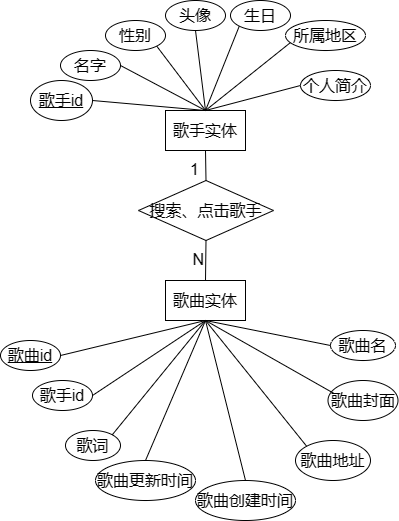

The diagram above was exported from draw.io. Its source (the exported page's mxGraphModel, read from the mxfile embedded in the PNG):
<mxGraphModel dx="1236" dy="1740" grid="1" gridSize="10" guides="1" tooltips="1" connect="1" arrows="1" fold="1" page="1" pageScale="1" pageWidth="850" pageHeight="1100" math="0" shadow="0" extFonts="Permanent Marker^https://fonts.googleapis.com/css?family=Permanent+Marker">
  <root>
    <mxCell id="0" />
    <mxCell id="1" parent="0" />
    <mxCell id="61iMWARdU2VQ2Gw6U7qS-1" value="歌手实体" style="rounded=0;whiteSpace=wrap;html=1;fontSize=16;" vertex="1" parent="1">
      <mxGeometry x="385" y="90" width="80" height="40" as="geometry" />
    </mxCell>
    <mxCell id="61iMWARdU2VQ2Gw6U7qS-2" value="歌曲实体" style="rounded=0;whiteSpace=wrap;html=1;fontSize=16;" vertex="1" parent="1">
      <mxGeometry x="385" y="260" width="80" height="40" as="geometry" />
    </mxCell>
    <mxCell id="61iMWARdU2VQ2Gw6U7qS-3" value="搜索、点击歌手" style="shape=rhombus;perimeter=rhombusPerimeter;whiteSpace=wrap;html=1;align=center;fontSize=16;" vertex="1" parent="1">
      <mxGeometry x="358" y="160" width="135" height="60" as="geometry" />
    </mxCell>
    <mxCell id="61iMWARdU2VQ2Gw6U7qS-5" value="" style="endArrow=none;html=1;rounded=0;fontSize=12;startSize=8;endSize=8;curved=1;exitX=0.5;exitY=0;exitDx=0;exitDy=0;entryX=0.5;entryY=1;entryDx=0;entryDy=0;" edge="1" parent="1" source="61iMWARdU2VQ2Gw6U7qS-3" target="61iMWARdU2VQ2Gw6U7qS-1">
      <mxGeometry relative="1" as="geometry">
        <mxPoint x="510" y="160" as="sourcePoint" />
        <mxPoint x="670" y="160" as="targetPoint" />
      </mxGeometry>
    </mxCell>
    <mxCell id="61iMWARdU2VQ2Gw6U7qS-6" value="1" style="resizable=0;html=1;whiteSpace=wrap;align=right;verticalAlign=bottom;fontSize=16;" connectable="0" vertex="1" parent="61iMWARdU2VQ2Gw6U7qS-5">
      <mxGeometry x="1" relative="1" as="geometry">
        <mxPoint x="-5" y="30" as="offset" />
      </mxGeometry>
    </mxCell>
    <mxCell id="61iMWARdU2VQ2Gw6U7qS-7" value="" style="endArrow=none;html=1;rounded=0;fontSize=12;startSize=8;endSize=8;curved=1;exitX=0.5;exitY=1;exitDx=0;exitDy=0;entryX=0.5;entryY=0;entryDx=0;entryDy=0;" edge="1" parent="1" source="61iMWARdU2VQ2Gw6U7qS-3" target="61iMWARdU2VQ2Gw6U7qS-2">
      <mxGeometry relative="1" as="geometry">
        <mxPoint x="460" y="250" as="sourcePoint" />
        <mxPoint x="620" y="250" as="targetPoint" />
      </mxGeometry>
    </mxCell>
    <mxCell id="61iMWARdU2VQ2Gw6U7qS-8" value="N" style="resizable=0;html=1;whiteSpace=wrap;align=right;verticalAlign=bottom;fontSize=16;" connectable="0" vertex="1" parent="61iMWARdU2VQ2Gw6U7qS-7">
      <mxGeometry x="1" relative="1" as="geometry">
        <mxPoint y="-10" as="offset" />
      </mxGeometry>
    </mxCell>
    <mxCell id="61iMWARdU2VQ2Gw6U7qS-9" value="歌手id" style="ellipse;whiteSpace=wrap;html=1;align=center;fontStyle=4;fontSize=16;" vertex="1" parent="1">
      <mxGeometry x="250" y="60" width="62" height="40" as="geometry" />
    </mxCell>
    <mxCell id="61iMWARdU2VQ2Gw6U7qS-10" value="名字" style="ellipse;whiteSpace=wrap;html=1;align=center;fontSize=16;" vertex="1" parent="1">
      <mxGeometry x="280" y="30" width="60" height="30" as="geometry" />
    </mxCell>
    <mxCell id="61iMWARdU2VQ2Gw6U7qS-11" value="性别" style="ellipse;whiteSpace=wrap;html=1;align=center;fontSize=16;" vertex="1" parent="1">
      <mxGeometry x="325" width="60" height="30" as="geometry" />
    </mxCell>
    <mxCell id="61iMWARdU2VQ2Gw6U7qS-12" value="头像" style="ellipse;whiteSpace=wrap;html=1;align=center;fontSize=16;" vertex="1" parent="1">
      <mxGeometry x="385" y="-20" width="60" height="30" as="geometry" />
    </mxCell>
    <mxCell id="61iMWARdU2VQ2Gw6U7qS-13" value="生日" style="ellipse;whiteSpace=wrap;html=1;align=center;fontSize=16;" vertex="1" parent="1">
      <mxGeometry x="450" y="-20" width="60" height="30" as="geometry" />
    </mxCell>
    <mxCell id="61iMWARdU2VQ2Gw6U7qS-14" value="所属地区" style="ellipse;whiteSpace=wrap;html=1;align=center;fontSize=16;" vertex="1" parent="1">
      <mxGeometry x="505" width="80" height="30" as="geometry" />
    </mxCell>
    <mxCell id="61iMWARdU2VQ2Gw6U7qS-15" value="个人简介" style="ellipse;whiteSpace=wrap;html=1;align=center;fontSize=16;" vertex="1" parent="1">
      <mxGeometry x="520" y="50" width="70" height="30" as="geometry" />
    </mxCell>
    <mxCell id="61iMWARdU2VQ2Gw6U7qS-17" value="" style="endArrow=none;html=1;rounded=0;fontSize=12;startSize=8;endSize=8;curved=1;exitX=0.5;exitY=0;exitDx=0;exitDy=0;entryX=1;entryY=0.5;entryDx=0;entryDy=0;" edge="1" parent="1" source="61iMWARdU2VQ2Gw6U7qS-1" target="61iMWARdU2VQ2Gw6U7qS-9">
      <mxGeometry relative="1" as="geometry">
        <mxPoint x="480" y="130" as="sourcePoint" />
        <mxPoint x="640" y="130" as="targetPoint" />
      </mxGeometry>
    </mxCell>
    <mxCell id="61iMWARdU2VQ2Gw6U7qS-22" value="" style="endArrow=none;html=1;rounded=0;fontSize=12;startSize=8;endSize=8;curved=1;exitX=1;exitY=0.5;exitDx=0;exitDy=0;entryX=0.5;entryY=0;entryDx=0;entryDy=0;" edge="1" parent="1" source="61iMWARdU2VQ2Gw6U7qS-10" target="61iMWARdU2VQ2Gw6U7qS-1">
      <mxGeometry relative="1" as="geometry">
        <mxPoint x="430" y="60" as="sourcePoint" />
        <mxPoint x="590" y="60" as="targetPoint" />
      </mxGeometry>
    </mxCell>
    <mxCell id="61iMWARdU2VQ2Gw6U7qS-23" value="" style="endArrow=none;html=1;rounded=0;fontSize=12;startSize=8;endSize=8;curved=1;exitX=1;exitY=1;exitDx=0;exitDy=0;entryX=0.5;entryY=0;entryDx=0;entryDy=0;" edge="1" parent="1" source="61iMWARdU2VQ2Gw6U7qS-11" target="61iMWARdU2VQ2Gw6U7qS-1">
      <mxGeometry relative="1" as="geometry">
        <mxPoint x="420" y="50" as="sourcePoint" />
        <mxPoint x="580" y="50" as="targetPoint" />
      </mxGeometry>
    </mxCell>
    <mxCell id="61iMWARdU2VQ2Gw6U7qS-24" value="" style="endArrow=none;html=1;rounded=0;fontSize=12;startSize=8;endSize=8;curved=1;exitX=0.5;exitY=1;exitDx=0;exitDy=0;entryX=0.5;entryY=0;entryDx=0;entryDy=0;" edge="1" parent="1" source="61iMWARdU2VQ2Gw6U7qS-12" target="61iMWARdU2VQ2Gw6U7qS-1">
      <mxGeometry relative="1" as="geometry">
        <mxPoint x="460" y="80" as="sourcePoint" />
        <mxPoint x="620" y="80" as="targetPoint" />
      </mxGeometry>
    </mxCell>
    <mxCell id="61iMWARdU2VQ2Gw6U7qS-25" value="" style="endArrow=none;html=1;rounded=0;fontSize=12;startSize=8;endSize=8;curved=1;exitX=0.5;exitY=0;exitDx=0;exitDy=0;entryX=0;entryY=1;entryDx=0;entryDy=0;" edge="1" parent="1" source="61iMWARdU2VQ2Gw6U7qS-1" target="61iMWARdU2VQ2Gw6U7qS-13">
      <mxGeometry relative="1" as="geometry">
        <mxPoint x="550" y="50" as="sourcePoint" />
        <mxPoint x="710" y="50" as="targetPoint" />
      </mxGeometry>
    </mxCell>
    <mxCell id="61iMWARdU2VQ2Gw6U7qS-26" value="" style="endArrow=none;html=1;rounded=0;fontSize=12;startSize=8;endSize=8;curved=1;exitX=0.5;exitY=0;exitDx=0;exitDy=0;entryX=0.06;entryY=0.74;entryDx=0;entryDy=0;entryPerimeter=0;" edge="1" parent="1" source="61iMWARdU2VQ2Gw6U7qS-1" target="61iMWARdU2VQ2Gw6U7qS-14">
      <mxGeometry relative="1" as="geometry">
        <mxPoint x="620" as="sourcePoint" />
        <mxPoint x="780" as="targetPoint" />
      </mxGeometry>
    </mxCell>
    <mxCell id="61iMWARdU2VQ2Gw6U7qS-27" value="" style="endArrow=none;html=1;rounded=0;fontSize=12;startSize=8;endSize=8;curved=1;exitX=0.5;exitY=0;exitDx=0;exitDy=0;entryX=0;entryY=0.5;entryDx=0;entryDy=0;" edge="1" parent="1" source="61iMWARdU2VQ2Gw6U7qS-1" target="61iMWARdU2VQ2Gw6U7qS-15">
      <mxGeometry relative="1" as="geometry">
        <mxPoint x="520" y="160" as="sourcePoint" />
        <mxPoint x="680" y="160" as="targetPoint" />
      </mxGeometry>
    </mxCell>
    <mxCell id="61iMWARdU2VQ2Gw6U7qS-28" value="歌曲id" style="ellipse;whiteSpace=wrap;html=1;align=center;fontStyle=4;fontSize=16;" vertex="1" parent="1">
      <mxGeometry x="220" y="320" width="60" height="30" as="geometry" />
    </mxCell>
    <mxCell id="61iMWARdU2VQ2Gw6U7qS-29" value="歌手id" style="ellipse;whiteSpace=wrap;html=1;align=center;fontSize=16;" vertex="1" parent="1">
      <mxGeometry x="252" y="360" width="60" height="30" as="geometry" />
    </mxCell>
    <mxCell id="61iMWARdU2VQ2Gw6U7qS-30" value="歌曲名" style="ellipse;whiteSpace=wrap;html=1;align=center;fontSize=16;" vertex="1" parent="1">
      <mxGeometry x="550" y="310" width="65" height="30" as="geometry" />
    </mxCell>
    <mxCell id="61iMWARdU2VQ2Gw6U7qS-31" value="歌曲创建时间" style="ellipse;whiteSpace=wrap;html=1;align=center;fontSize=16;" vertex="1" parent="1">
      <mxGeometry x="415" y="460" width="100" height="40" as="geometry" />
    </mxCell>
    <mxCell id="61iMWARdU2VQ2Gw6U7qS-32" value="歌曲更新时间" style="ellipse;whiteSpace=wrap;html=1;align=center;fontSize=16;" vertex="1" parent="1">
      <mxGeometry x="315" y="440" width="100" height="40" as="geometry" />
    </mxCell>
    <mxCell id="61iMWARdU2VQ2Gw6U7qS-33" value="歌曲封面" style="ellipse;whiteSpace=wrap;html=1;align=center;fontSize=16;" vertex="1" parent="1">
      <mxGeometry x="547.5" y="360" width="70" height="40" as="geometry" />
    </mxCell>
    <mxCell id="61iMWARdU2VQ2Gw6U7qS-34" value="歌词" style="ellipse;whiteSpace=wrap;html=1;align=center;fontSize=16;" vertex="1" parent="1">
      <mxGeometry x="285" y="410" width="55" height="30" as="geometry" />
    </mxCell>
    <mxCell id="61iMWARdU2VQ2Gw6U7qS-35" value="歌曲地址" style="ellipse;whiteSpace=wrap;html=1;align=center;fontSize=16;" vertex="1" parent="1">
      <mxGeometry x="515" y="420" width="75" height="40" as="geometry" />
    </mxCell>
    <mxCell id="61iMWARdU2VQ2Gw6U7qS-37" value="" style="endArrow=none;html=1;rounded=0;fontSize=12;startSize=8;endSize=8;curved=1;exitX=1;exitY=0.5;exitDx=0;exitDy=0;entryX=0.5;entryY=1;entryDx=0;entryDy=0;" edge="1" parent="1" source="61iMWARdU2VQ2Gw6U7qS-28" target="61iMWARdU2VQ2Gw6U7qS-2">
      <mxGeometry relative="1" as="geometry">
        <mxPoint x="390" y="350" as="sourcePoint" />
        <mxPoint x="550" y="350" as="targetPoint" />
      </mxGeometry>
    </mxCell>
    <mxCell id="61iMWARdU2VQ2Gw6U7qS-38" value="" style="endArrow=none;html=1;rounded=0;fontSize=12;startSize=8;endSize=8;curved=1;exitX=1;exitY=0.5;exitDx=0;exitDy=0;entryX=0.5;entryY=1;entryDx=0;entryDy=0;" edge="1" parent="1" source="61iMWARdU2VQ2Gw6U7qS-29" target="61iMWARdU2VQ2Gw6U7qS-2">
      <mxGeometry relative="1" as="geometry">
        <mxPoint x="360" y="350" as="sourcePoint" />
        <mxPoint x="520" y="350" as="targetPoint" />
      </mxGeometry>
    </mxCell>
    <mxCell id="61iMWARdU2VQ2Gw6U7qS-39" value="" style="endArrow=none;html=1;rounded=0;fontSize=12;startSize=8;endSize=8;curved=1;exitX=1;exitY=0;exitDx=0;exitDy=0;entryX=0.5;entryY=1;entryDx=0;entryDy=0;" edge="1" parent="1" source="61iMWARdU2VQ2Gw6U7qS-34" target="61iMWARdU2VQ2Gw6U7qS-2">
      <mxGeometry relative="1" as="geometry">
        <mxPoint x="390" y="350" as="sourcePoint" />
        <mxPoint x="550" y="350" as="targetPoint" />
      </mxGeometry>
    </mxCell>
    <mxCell id="61iMWARdU2VQ2Gw6U7qS-40" value="" style="endArrow=none;html=1;rounded=0;fontSize=12;startSize=8;endSize=8;curved=1;exitX=0.5;exitY=0;exitDx=0;exitDy=0;entryX=0.5;entryY=1;entryDx=0;entryDy=0;" edge="1" parent="1" source="61iMWARdU2VQ2Gw6U7qS-32" target="61iMWARdU2VQ2Gw6U7qS-2">
      <mxGeometry relative="1" as="geometry">
        <mxPoint x="400" y="380" as="sourcePoint" />
        <mxPoint x="560" y="380" as="targetPoint" />
      </mxGeometry>
    </mxCell>
    <mxCell id="61iMWARdU2VQ2Gw6U7qS-41" value="" style="endArrow=none;html=1;rounded=0;fontSize=12;startSize=8;endSize=8;curved=1;exitX=0.5;exitY=1;exitDx=0;exitDy=0;entryX=0.5;entryY=0;entryDx=0;entryDy=0;" edge="1" parent="1" source="61iMWARdU2VQ2Gw6U7qS-2" target="61iMWARdU2VQ2Gw6U7qS-31">
      <mxGeometry relative="1" as="geometry">
        <mxPoint x="410" y="380" as="sourcePoint" />
        <mxPoint x="570" y="380" as="targetPoint" />
      </mxGeometry>
    </mxCell>
    <mxCell id="61iMWARdU2VQ2Gw6U7qS-42" value="" style="endArrow=none;html=1;rounded=0;fontSize=12;startSize=8;endSize=8;curved=1;exitX=0.5;exitY=1;exitDx=0;exitDy=0;entryX=0;entryY=0;entryDx=0;entryDy=0;" edge="1" parent="1" source="61iMWARdU2VQ2Gw6U7qS-2" target="61iMWARdU2VQ2Gw6U7qS-35">
      <mxGeometry relative="1" as="geometry">
        <mxPoint x="470" y="350" as="sourcePoint" />
        <mxPoint x="630" y="350" as="targetPoint" />
      </mxGeometry>
    </mxCell>
    <mxCell id="61iMWARdU2VQ2Gw6U7qS-43" value="" style="endArrow=none;html=1;rounded=0;fontSize=12;startSize=8;endSize=8;curved=1;exitX=0.5;exitY=1;exitDx=0;exitDy=0;entryX=0.087;entryY=0.325;entryDx=0;entryDy=0;entryPerimeter=0;" edge="1" parent="1" source="61iMWARdU2VQ2Gw6U7qS-2" target="61iMWARdU2VQ2Gw6U7qS-33">
      <mxGeometry relative="1" as="geometry">
        <mxPoint x="490" y="320" as="sourcePoint" />
        <mxPoint x="650" y="320" as="targetPoint" />
      </mxGeometry>
    </mxCell>
    <mxCell id="61iMWARdU2VQ2Gw6U7qS-44" value="" style="endArrow=none;html=1;rounded=0;fontSize=12;startSize=8;endSize=8;curved=1;exitX=0.5;exitY=1;exitDx=0;exitDy=0;entryX=0;entryY=0.5;entryDx=0;entryDy=0;" edge="1" parent="1" source="61iMWARdU2VQ2Gw6U7qS-2" target="61iMWARdU2VQ2Gw6U7qS-30">
      <mxGeometry relative="1" as="geometry">
        <mxPoint x="510" y="300" as="sourcePoint" />
        <mxPoint x="670" y="300" as="targetPoint" />
      </mxGeometry>
    </mxCell>
  </root>
</mxGraphModel>